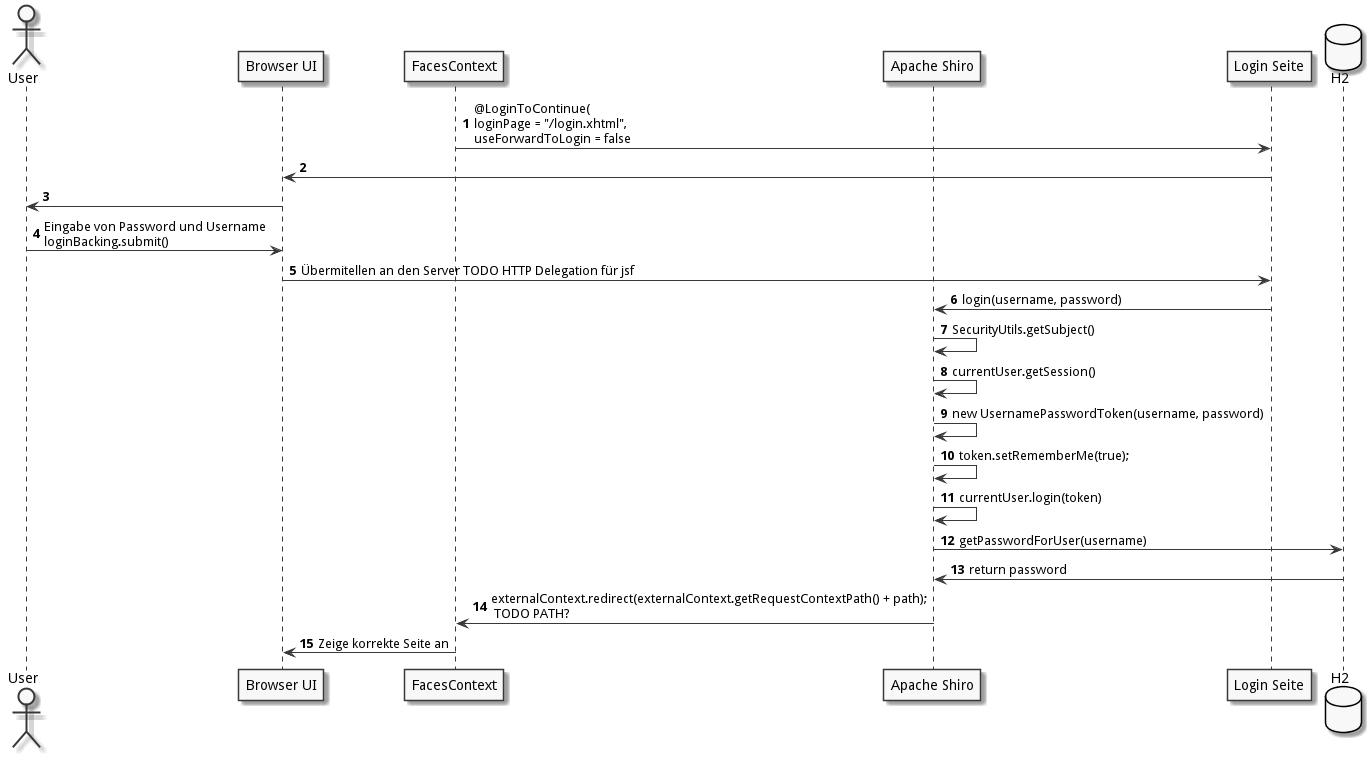

The diagram above was rendered by PlantUML. Its source (embedded in the PNG):
@startuml
autonumber
skinparam monochrome true

actor User as user
participant "Browser UI" as browser
participant "FacesContext" AS index
participant "Apache Shiro" as shiro
participant "Login Seite" as login
database "H2" as database

login <- index:  @LoginToContinue(\nloginPage = "/login.xhtml",\nuseForwardToLogin = false
login -> browser: 
browser -> user
user -> browser : Eingabe von Password und Username\nloginBacking.submit()
browser -> login : Übermitellen an den Server TODO HTTP Delegation für jsf
login -> shiro: login(username, password)
shiro -> shiro: SecurityUtils.getSubject()
shiro -> shiro: currentUser.getSession()
shiro -> shiro: new UsernamePasswordToken(username, password)
shiro -> shiro: token.setRememberMe(true);
shiro -> shiro: currentUser.login(token)
shiro -> database: getPasswordForUser(username)
shiro <- database: return password
index <-shiro:  externalContext.redirect(externalContext.getRequestContextPath() + path);\n TODO PATH?
index -> browser: Zeige korrekte Seite an


@enduml